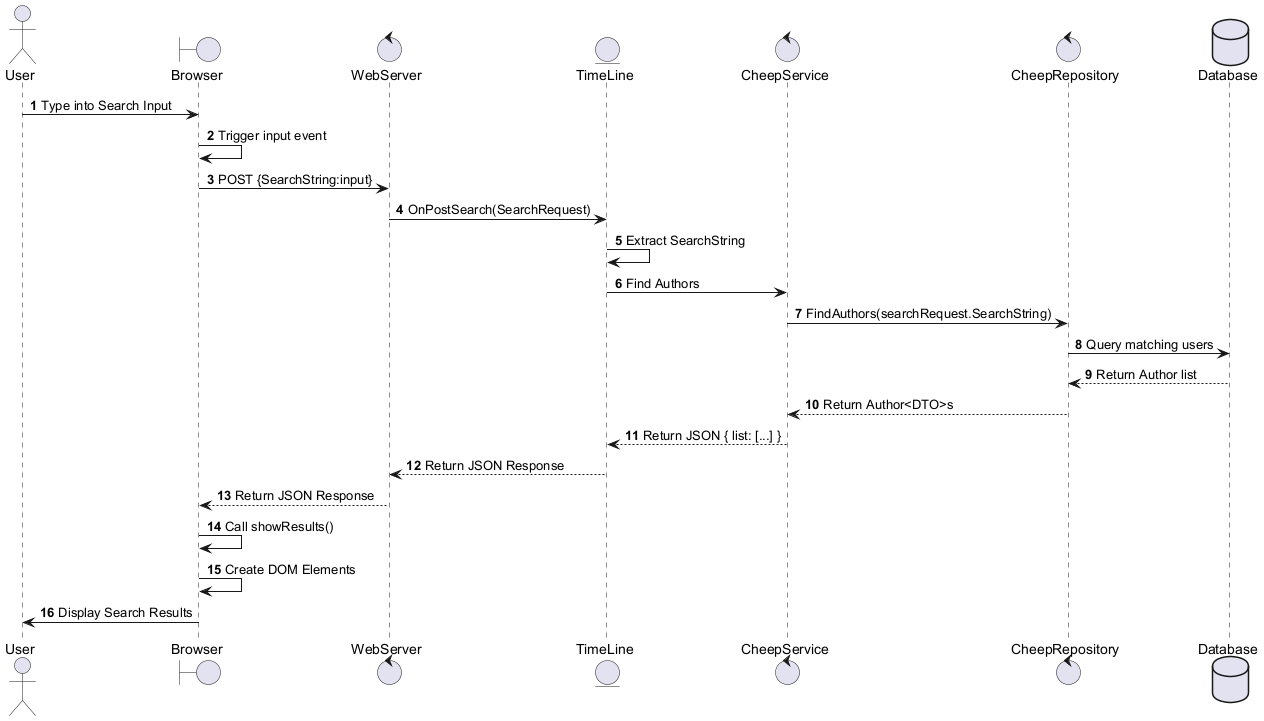

The diagram above was rendered by PlantUML. Its source (embedded in the PNG):
@startuml
autonumber

actor User as UU
boundary Browser as B
control WebServer as WS
entity TimeLine as PT
control CheepService as CS
control CheepRepository as CR
database Database as DB

' Step 1: User searches
UU-> B: Type into Search Input
B-> B: Trigger input event
B-> WS: POST {SearchString:input}
WS-> PT: OnPostSearch(SearchRequest)

' Step 2: Service searches
PT-> PT: Extract SearchString
PT-> CS: Find Authors
CS->CR: FindAuthors(searchRequest.SearchString)
CR-> DB : Query matching users

' Step 3: List of authors returned
DB --> CR: Return Author list
CR --> CS: Return Author<DTO>s
CS --> PT: Return JSON { list: [...] }
PT --> WS : Return JSON Response
WS --> B: Return JSON Response

' Step 4: Searches displayed
B-> B: Call showResults()
B-> B: Create DOM Elements
B-> UU: Display Search Results
@enduml